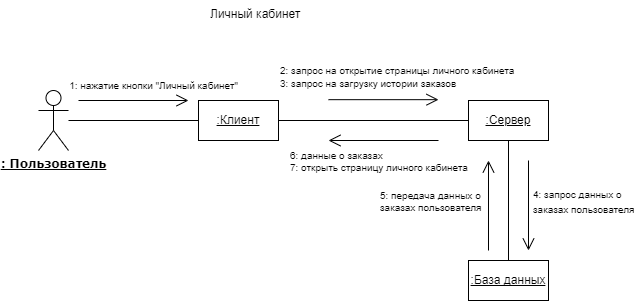

The diagram above was exported from draw.io. Its source (the exported page's mxGraphModel, read from the mxfile embedded in the PNG):
<mxGraphModel dx="1292" dy="651" grid="1" gridSize="10" guides="1" tooltips="1" connect="1" arrows="1" fold="1" page="1" pageScale="1" pageWidth="1169" pageHeight="827" math="0" shadow="0">
  <root>
    <mxCell id="0" />
    <mxCell id="1" parent="0" />
    <mxCell id="nNXiRb9dEK_qJ7WmfcZL-1" value="&lt;b style=&quot;font-family: Verdana;&quot;&gt;&lt;u&gt;: Пользователь&lt;/u&gt;&lt;/b&gt;" style="shape=umlActor;verticalLabelPosition=bottom;verticalAlign=top;html=1;outlineConnect=0;" parent="1" vertex="1">
      <mxGeometry x="220" y="140" width="30" height="60" as="geometry" />
    </mxCell>
    <mxCell id="nNXiRb9dEK_qJ7WmfcZL-2" value="&lt;u&gt;:Клиент&lt;/u&gt;" style="rounded=0;whiteSpace=wrap;html=1;" parent="1" vertex="1">
      <mxGeometry x="380" y="150" width="80" height="40" as="geometry" />
    </mxCell>
    <mxCell id="nNXiRb9dEK_qJ7WmfcZL-3" value=":Сервер" style="rounded=0;whiteSpace=wrap;html=1;fontStyle=4" parent="1" vertex="1">
      <mxGeometry x="650" y="150" width="80" height="40" as="geometry" />
    </mxCell>
    <mxCell id="nNXiRb9dEK_qJ7WmfcZL-4" value=":База данных" style="rounded=0;whiteSpace=wrap;html=1;fontStyle=4" parent="1" vertex="1">
      <mxGeometry x="650" y="310" width="80" height="40" as="geometry" />
    </mxCell>
    <mxCell id="nNXiRb9dEK_qJ7WmfcZL-5" value="" style="endArrow=none;html=1;rounded=0;" parent="1" source="nNXiRb9dEK_qJ7WmfcZL-1" target="nNXiRb9dEK_qJ7WmfcZL-2" edge="1">
      <mxGeometry width="50" height="50" relative="1" as="geometry">
        <mxPoint x="520" y="310" as="sourcePoint" />
        <mxPoint x="570" y="260" as="targetPoint" />
      </mxGeometry>
    </mxCell>
    <mxCell id="nNXiRb9dEK_qJ7WmfcZL-6" value="" style="endArrow=none;html=1;rounded=0;" parent="1" source="nNXiRb9dEK_qJ7WmfcZL-2" target="nNXiRb9dEK_qJ7WmfcZL-3" edge="1">
      <mxGeometry width="50" height="50" relative="1" as="geometry">
        <mxPoint x="520" y="310" as="sourcePoint" />
        <mxPoint x="570" y="260" as="targetPoint" />
      </mxGeometry>
    </mxCell>
    <mxCell id="nNXiRb9dEK_qJ7WmfcZL-7" value="" style="endArrow=none;html=1;rounded=0;" parent="1" source="nNXiRb9dEK_qJ7WmfcZL-4" target="nNXiRb9dEK_qJ7WmfcZL-3" edge="1">
      <mxGeometry width="50" height="50" relative="1" as="geometry">
        <mxPoint x="470" y="180" as="sourcePoint" />
        <mxPoint x="660" y="180" as="targetPoint" />
      </mxGeometry>
    </mxCell>
    <mxCell id="nNXiRb9dEK_qJ7WmfcZL-8" value="" style="endArrow=open;html=1;rounded=0;endFill=0;strokeWidth=1;endSize=10;" parent="1" edge="1">
      <mxGeometry width="50" height="50" relative="1" as="geometry">
        <mxPoint x="260" y="150" as="sourcePoint" />
        <mxPoint x="370" y="150" as="targetPoint" />
      </mxGeometry>
    </mxCell>
    <mxCell id="nNXiRb9dEK_qJ7WmfcZL-9" value="&lt;div style=&quot;text-align: left;&quot;&gt;&lt;font style=&quot;font-size: 10px; background-color: initial;&quot;&gt;1:&amp;nbsp;&lt;/font&gt;&lt;span style=&quot;font-size: 10px; background-color: initial;&quot;&gt;нажатие кнопки &quot;Личный кабинет&quot;&lt;/span&gt;&lt;/div&gt;" style="text;html=1;align=center;verticalAlign=middle;resizable=0;points=[];autosize=1;strokeColor=none;fillColor=none;" parent="1" vertex="1">
      <mxGeometry x="240" y="120" width="190" height="30" as="geometry" />
    </mxCell>
    <mxCell id="nNXiRb9dEK_qJ7WmfcZL-10" value="" style="endArrow=open;html=1;rounded=0;endFill=0;strokeWidth=1;endSize=10;" parent="1" edge="1">
      <mxGeometry width="50" height="50" relative="1" as="geometry">
        <mxPoint x="510" y="149.17" as="sourcePoint" />
        <mxPoint x="620" y="149.17" as="targetPoint" />
      </mxGeometry>
    </mxCell>
    <mxCell id="nNXiRb9dEK_qJ7WmfcZL-11" value="&lt;p style=&quot;line-height: 100%;&quot;&gt;&lt;font style=&quot;font-size: 10px;&quot;&gt;&lt;font style=&quot;border-color: var(--border-color); font-size: 10px;&quot;&gt;2: запрос на открытие&amp;nbsp;&lt;/font&gt;страницы личного кабинета&lt;br&gt;3: запрос на загрузку истории заказов&lt;br&gt;&lt;/font&gt;&lt;/p&gt;" style="edgeLabel;html=1;align=left;verticalAlign=middle;resizable=0;points=[];fontSize=12;labelBackgroundColor=none;" parent="nNXiRb9dEK_qJ7WmfcZL-10" connectable="0" vertex="1">
      <mxGeometry x="-0.2131" relative="1" as="geometry">
        <mxPoint x="-93" y="-24" as="offset" />
      </mxGeometry>
    </mxCell>
    <mxCell id="nNXiRb9dEK_qJ7WmfcZL-12" value="" style="endArrow=open;html=1;rounded=0;endFill=0;strokeWidth=1;endSize=10;" parent="1" edge="1">
      <mxGeometry width="50" height="50" relative="1" as="geometry">
        <mxPoint x="710" y="210" as="sourcePoint" />
        <mxPoint x="710" y="300" as="targetPoint" />
      </mxGeometry>
    </mxCell>
    <mxCell id="nNXiRb9dEK_qJ7WmfcZL-13" value="&lt;font style=&quot;font-size: 10px;&quot;&gt;&lt;font style=&quot;font-size: 10px;&quot;&gt;&lt;font style=&quot;font-size: 10px;&quot;&gt;&lt;font style=&quot;border-color: var(--border-color); font-size: 10px;&quot;&gt;4: запрос&amp;nbsp;&lt;/font&gt;&lt;/font&gt;&lt;/font&gt;данных о&amp;nbsp;&lt;br&gt;заказах пользователя&lt;/font&gt;" style="edgeLabel;html=1;align=left;verticalAlign=middle;resizable=0;points=[];fontSize=12;labelBackgroundColor=none;" parent="nNXiRb9dEK_qJ7WmfcZL-12" connectable="0" vertex="1">
      <mxGeometry x="-0.2131" relative="1" as="geometry">
        <mxPoint x="3" y="5" as="offset" />
      </mxGeometry>
    </mxCell>
    <mxCell id="nNXiRb9dEK_qJ7WmfcZL-14" value="" style="endArrow=open;html=1;rounded=0;endFill=0;strokeWidth=1;endSize=10;" parent="1" edge="1">
      <mxGeometry width="50" height="50" relative="1" as="geometry">
        <mxPoint x="670" y="300" as="sourcePoint" />
        <mxPoint x="670" y="210" as="targetPoint" />
      </mxGeometry>
    </mxCell>
    <mxCell id="nNXiRb9dEK_qJ7WmfcZL-15" value="5: передача данных о &lt;br&gt;заказах пользователя" style="edgeLabel;html=1;align=left;verticalAlign=middle;resizable=0;points=[];fontSize=10;labelBackgroundColor=none;" parent="nNXiRb9dEK_qJ7WmfcZL-14" connectable="0" vertex="1">
      <mxGeometry x="-0.2131" relative="1" as="geometry">
        <mxPoint x="-110" y="-15" as="offset" />
      </mxGeometry>
    </mxCell>
    <mxCell id="nNXiRb9dEK_qJ7WmfcZL-16" value="" style="endArrow=open;html=1;rounded=0;endFill=0;strokeWidth=1;endSize=10;" parent="1" edge="1">
      <mxGeometry width="50" height="50" relative="1" as="geometry">
        <mxPoint x="620" y="189.99999999999994" as="sourcePoint" />
        <mxPoint x="510" y="189.99999999999994" as="targetPoint" />
      </mxGeometry>
    </mxCell>
    <mxCell id="nNXiRb9dEK_qJ7WmfcZL-17" value="&lt;font style=&quot;font-size: 10px;&quot;&gt;6: данные о заказах&lt;br&gt;7: открыть страницу личного кабинета&lt;br style=&quot;border-color: var(--border-color);&quot;&gt;&lt;/font&gt;" style="edgeLabel;html=1;align=left;verticalAlign=middle;resizable=0;points=[];fontSize=10;labelBackgroundColor=none;" parent="nNXiRb9dEK_qJ7WmfcZL-16" connectable="0" vertex="1">
      <mxGeometry x="-0.2131" relative="1" as="geometry">
        <mxPoint x="-107" y="20" as="offset" />
      </mxGeometry>
    </mxCell>
    <mxCell id="nNXiRb9dEK_qJ7WmfcZL-18" value="&lt;div style=&quot;text-align: center;&quot;&gt;Личный кабинет&lt;br&gt;&lt;/div&gt;" style="text;whiteSpace=wrap;html=1;" parent="1" vertex="1">
      <mxGeometry x="390" y="50" width="100" height="40" as="geometry" />
    </mxCell>
  </root>
</mxGraphModel>